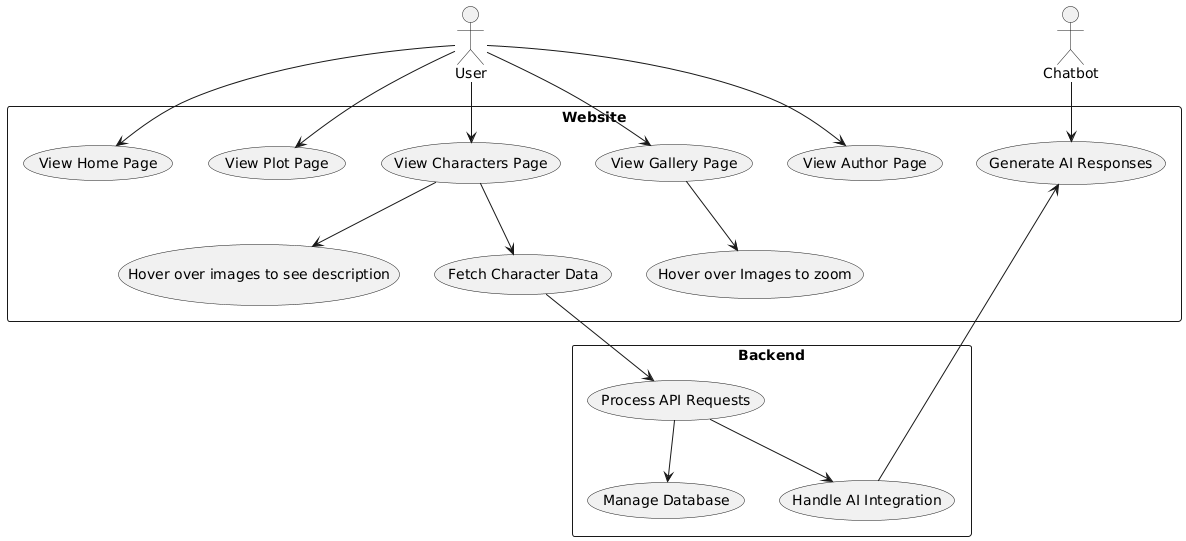

The diagram above was rendered by PlantUML. Its source (embedded in the PNG):
@startuml
actor User as U
actor "Chatbot" as AI

rectangle Website {
    usecase "View Home Page" as UC1
    usecase "View Plot Page" as UC2
    usecase "View Characters Page" as UC3
    usecase "View Gallery Page" as UC4
    usecase "View Author Page" as UC5
    usecase "Hover over Images to zoom" as UC6
    usecase "Hover over images to see description" as UC7
    usecase "Fetch Character Data" as UC8
    usecase "Generate AI Responses" as UC9
}

rectangle "Backend" {
    usecase "Process API Requests" as UC10
    usecase "Manage Database" as UC11
    usecase "Handle AI Integration" as UC12
}

U --> UC1
U --> UC2
U --> UC3
U --> UC4
U --> UC5
UC4 --> UC6
UC3 --> UC7
UC3 --> UC8
UC8 --> UC10
UC10 --> UC11
UC10 --> UC12
UC12 --> UC9
AI --> UC9
@enduml